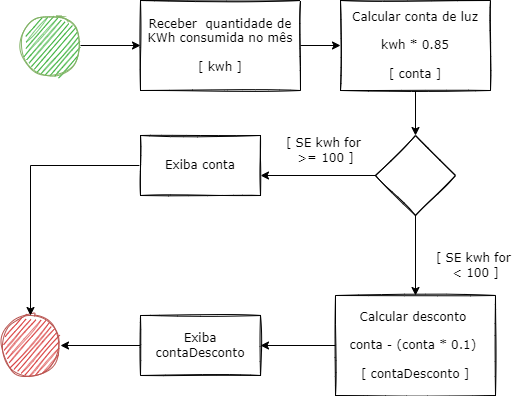

The diagram above was exported from draw.io. Its source (the exported page's mxGraphModel, read from the mxfile embedded in the PNG):
<mxGraphModel dx="821" dy="553" grid="1" gridSize="10" guides="1" tooltips="1" connect="1" arrows="1" fold="1" page="1" pageScale="1" pageWidth="827" pageHeight="1169" math="0" shadow="0">
  <root>
    <mxCell id="0" />
    <mxCell id="1" parent="0" />
    <mxCell id="KK6fqZRHtQJbPmUVVZDl-3" value="" style="edgeStyle=orthogonalEdgeStyle;rounded=0;orthogonalLoop=1;jettySize=auto;html=1;fontFamily=Verdana;" edge="1" parent="1" source="KK6fqZRHtQJbPmUVVZDl-1" target="KK6fqZRHtQJbPmUVVZDl-2">
      <mxGeometry relative="1" as="geometry" />
    </mxCell>
    <mxCell id="KK6fqZRHtQJbPmUVVZDl-1" value="" style="ellipse;whiteSpace=wrap;html=1;aspect=fixed;fillColor=#009900;strokeColor=#82b366;sketch=1;" vertex="1" parent="1">
      <mxGeometry x="40" y="110" width="60" height="60" as="geometry" />
    </mxCell>
    <mxCell id="KK6fqZRHtQJbPmUVVZDl-5" value="" style="edgeStyle=orthogonalEdgeStyle;rounded=0;orthogonalLoop=1;jettySize=auto;html=1;fontFamily=Verdana;" edge="1" parent="1" source="KK6fqZRHtQJbPmUVVZDl-2" target="KK6fqZRHtQJbPmUVVZDl-4">
      <mxGeometry relative="1" as="geometry" />
    </mxCell>
    <mxCell id="KK6fqZRHtQJbPmUVVZDl-2" value="&lt;font face=&quot;Verdana&quot;&gt;Receber&amp;nbsp; quantidade de KWh consumida no mês&lt;br&gt;&lt;br&gt;[ kwh ]&lt;/font&gt;" style="whiteSpace=wrap;html=1;fillColor=default;strokeColor=#000000;sketch=1;" vertex="1" parent="1">
      <mxGeometry x="160" y="95" width="160" height="90" as="geometry" />
    </mxCell>
    <mxCell id="KK6fqZRHtQJbPmUVVZDl-7" value="" style="edgeStyle=orthogonalEdgeStyle;rounded=0;orthogonalLoop=1;jettySize=auto;html=1;fontFamily=Verdana;" edge="1" parent="1" source="KK6fqZRHtQJbPmUVVZDl-4" target="KK6fqZRHtQJbPmUVVZDl-6">
      <mxGeometry relative="1" as="geometry" />
    </mxCell>
    <mxCell id="KK6fqZRHtQJbPmUVVZDl-4" value="&lt;font face=&quot;Verdana&quot;&gt;Calcular conta de luz&lt;br&gt;&lt;br&gt;&amp;nbsp;kwh * 0.85&amp;nbsp;&lt;br&gt;&lt;br&gt;[ conta ]&lt;/font&gt;" style="whiteSpace=wrap;html=1;fillColor=default;strokeColor=#000000;sketch=1;" vertex="1" parent="1">
      <mxGeometry x="360" y="95" width="150" height="90" as="geometry" />
    </mxCell>
    <mxCell id="KK6fqZRHtQJbPmUVVZDl-11" value="" style="edgeStyle=orthogonalEdgeStyle;rounded=0;orthogonalLoop=1;jettySize=auto;html=1;fontFamily=Verdana;" edge="1" parent="1" source="KK6fqZRHtQJbPmUVVZDl-6" target="KK6fqZRHtQJbPmUVVZDl-10">
      <mxGeometry relative="1" as="geometry" />
    </mxCell>
    <mxCell id="VAURuknG47bsHkiFmLJi-4" value="" style="edgeStyle=orthogonalEdgeStyle;rounded=0;orthogonalLoop=1;jettySize=auto;html=1;fontFamily=Verdana;" edge="1" parent="1" source="KK6fqZRHtQJbPmUVVZDl-6" target="VAURuknG47bsHkiFmLJi-3">
      <mxGeometry relative="1" as="geometry">
        <Array as="points">
          <mxPoint x="210" y="260" />
        </Array>
      </mxGeometry>
    </mxCell>
    <mxCell id="KK6fqZRHtQJbPmUVVZDl-6" value="" style="rhombus;whiteSpace=wrap;html=1;fillColor=none;strokeColor=#000000;sketch=1;" vertex="1" parent="1">
      <mxGeometry x="395" y="230" width="80" height="80" as="geometry" />
    </mxCell>
    <mxCell id="VAURuknG47bsHkiFmLJi-9" value="" style="edgeStyle=orthogonalEdgeStyle;rounded=0;orthogonalLoop=1;jettySize=auto;html=1;fontFamily=Verdana;" edge="1" parent="1" source="KK6fqZRHtQJbPmUVVZDl-10" target="VAURuknG47bsHkiFmLJi-8">
      <mxGeometry relative="1" as="geometry" />
    </mxCell>
    <mxCell id="KK6fqZRHtQJbPmUVVZDl-10" value="&lt;font face=&quot;Verdana&quot;&gt;Calcular desconto&amp;nbsp;&lt;br&gt;&lt;br&gt;&amp;nbsp;conta - (conta * 0.1)&amp;nbsp;&amp;nbsp;&lt;br&gt;&lt;br&gt;[ contaDesconto ]&lt;/font&gt;" style="whiteSpace=wrap;html=1;fillColor=default;strokeColor=#000000;sketch=1;" vertex="1" parent="1">
      <mxGeometry x="355" y="390" width="160" height="100" as="geometry" />
    </mxCell>
    <mxCell id="VAURuknG47bsHkiFmLJi-1" value="" style="ellipse;whiteSpace=wrap;html=1;aspect=fixed;fillColor=#CC0000;strokeColor=#b85450;sketch=1;" vertex="1" parent="1">
      <mxGeometry x="20" y="410" width="60" height="60" as="geometry" />
    </mxCell>
    <mxCell id="VAURuknG47bsHkiFmLJi-2" value="[ SE kwh for &lt;br&gt;&amp;lt; 100 ]" style="text;html=1;align=center;verticalAlign=middle;resizable=0;points=[];autosize=1;strokeColor=none;fillColor=none;fontFamily=Verdana;" vertex="1" parent="1">
      <mxGeometry x="450" y="345" width="90" height="30" as="geometry" />
    </mxCell>
    <mxCell id="VAURuknG47bsHkiFmLJi-6" style="edgeStyle=orthogonalEdgeStyle;rounded=0;orthogonalLoop=1;jettySize=auto;html=1;entryX=0.5;entryY=0;entryDx=0;entryDy=0;fontFamily=Verdana;" edge="1" parent="1" source="VAURuknG47bsHkiFmLJi-3" target="VAURuknG47bsHkiFmLJi-1">
      <mxGeometry relative="1" as="geometry">
        <Array as="points">
          <mxPoint x="50" y="260" />
        </Array>
      </mxGeometry>
    </mxCell>
    <mxCell id="VAURuknG47bsHkiFmLJi-3" value="&lt;font face=&quot;Verdana&quot;&gt;Exiba conta&lt;/font&gt;" style="whiteSpace=wrap;html=1;fillColor=default;strokeColor=#000000;sketch=1;" vertex="1" parent="1">
      <mxGeometry x="160" y="230" width="120" height="60" as="geometry" />
    </mxCell>
    <mxCell id="VAURuknG47bsHkiFmLJi-7" value="[ SE kwh for &lt;br&gt;&amp;gt;= 100 ]" style="text;html=1;align=center;verticalAlign=middle;resizable=0;points=[];autosize=1;strokeColor=none;fillColor=none;fontFamily=Verdana;" vertex="1" parent="1">
      <mxGeometry x="300" y="230" width="90" height="30" as="geometry" />
    </mxCell>
    <mxCell id="VAURuknG47bsHkiFmLJi-10" style="edgeStyle=orthogonalEdgeStyle;rounded=0;orthogonalLoop=1;jettySize=auto;html=1;fontFamily=Verdana;" edge="1" parent="1" source="VAURuknG47bsHkiFmLJi-8" target="VAURuknG47bsHkiFmLJi-1">
      <mxGeometry relative="1" as="geometry" />
    </mxCell>
    <mxCell id="VAURuknG47bsHkiFmLJi-8" value="&lt;font face=&quot;Verdana&quot;&gt;Exiba contaDesconto&lt;/font&gt;" style="whiteSpace=wrap;html=1;fillColor=default;strokeColor=#000000;sketch=1;" vertex="1" parent="1">
      <mxGeometry x="160" y="410" width="120" height="60" as="geometry" />
    </mxCell>
  </root>
</mxGraphModel>